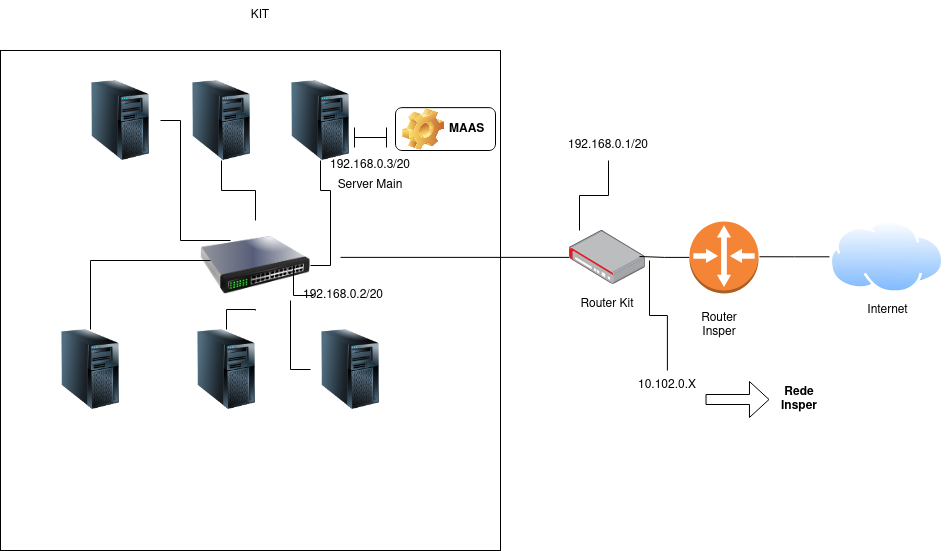

The diagram above was exported from draw.io. Its source (the exported page's mxGraphModel, read from the mxfile embedded in the PNG):
<mxGraphModel dx="1870" dy="525" grid="1" gridSize="10" guides="1" tooltips="1" connect="1" arrows="1" fold="1" page="1" pageScale="1" pageWidth="827" pageHeight="1169" math="0" shadow="0">
  <root>
    <mxCell id="0" />
    <mxCell id="1" parent="0" />
    <mxCell id="sjIk5qDJ90kJrg8P0qTb-30" value="" style="whiteSpace=wrap;html=1;aspect=fixed;" vertex="1" parent="1">
      <mxGeometry x="-230" y="50" width="500" height="500" as="geometry" />
    </mxCell>
    <mxCell id="sjIk5qDJ90kJrg8P0qTb-3" value="" style="image;html=1;image=img/lib/clip_art/networking/Switch_128x128.png" vertex="1" parent="1">
      <mxGeometry x="-30" y="220" width="110" height="90" as="geometry" />
    </mxCell>
    <mxCell id="sjIk5qDJ90kJrg8P0qTb-21" style="edgeStyle=orthogonalEdgeStyle;rounded=0;orthogonalLoop=1;jettySize=auto;html=1;entryX=1;entryY=0.5;entryDx=0;entryDy=0;endArrow=none;endFill=0;" edge="1" parent="1" source="sjIk5qDJ90kJrg8P0qTb-8" target="sjIk5qDJ90kJrg8P0qTb-3">
      <mxGeometry relative="1" as="geometry" />
    </mxCell>
    <mxCell id="sjIk5qDJ90kJrg8P0qTb-8" value="" style="image;html=1;image=img/lib/clip_art/computers/Server_Tower_128x128.png" vertex="1" parent="1">
      <mxGeometry x="50" y="80" width="80" height="80" as="geometry" />
    </mxCell>
    <mxCell id="sjIk5qDJ90kJrg8P0qTb-20" style="edgeStyle=orthogonalEdgeStyle;rounded=0;orthogonalLoop=1;jettySize=auto;html=1;endArrow=none;endFill=0;" edge="1" parent="1" source="sjIk5qDJ90kJrg8P0qTb-9" target="sjIk5qDJ90kJrg8P0qTb-3">
      <mxGeometry relative="1" as="geometry" />
    </mxCell>
    <mxCell id="sjIk5qDJ90kJrg8P0qTb-9" value="" style="image;html=1;image=img/lib/clip_art/computers/Server_Tower_128x128.png" vertex="1" parent="1">
      <mxGeometry x="-49" y="80" width="80" height="80" as="geometry" />
    </mxCell>
    <mxCell id="sjIk5qDJ90kJrg8P0qTb-22" style="edgeStyle=orthogonalEdgeStyle;rounded=0;orthogonalLoop=1;jettySize=auto;html=1;endArrow=none;endFill=0;" edge="1" parent="1" source="sjIk5qDJ90kJrg8P0qTb-11">
      <mxGeometry relative="1" as="geometry">
        <mxPoint y="240" as="targetPoint" />
        <Array as="points">
          <mxPoint x="-50" y="120" />
          <mxPoint x="-50" y="240" />
          <mxPoint y="240" />
        </Array>
      </mxGeometry>
    </mxCell>
    <mxCell id="sjIk5qDJ90kJrg8P0qTb-11" value="" style="image;html=1;image=img/lib/clip_art/computers/Server_Tower_128x128.png" vertex="1" parent="1">
      <mxGeometry x="-150" y="80" width="80" height="80" as="geometry" />
    </mxCell>
    <mxCell id="sjIk5qDJ90kJrg8P0qTb-24" style="edgeStyle=orthogonalEdgeStyle;rounded=0;orthogonalLoop=1;jettySize=auto;html=1;endArrow=none;endFill=0;" edge="1" parent="1" source="sjIk5qDJ90kJrg8P0qTb-17" target="sjIk5qDJ90kJrg8P0qTb-3">
      <mxGeometry relative="1" as="geometry" />
    </mxCell>
    <mxCell id="sjIk5qDJ90kJrg8P0qTb-17" value="" style="image;html=1;image=img/lib/clip_art/computers/Server_Tower_128x128.png" vertex="1" parent="1">
      <mxGeometry x="-44" y="329" width="80" height="80" as="geometry" />
    </mxCell>
    <mxCell id="sjIk5qDJ90kJrg8P0qTb-23" style="edgeStyle=orthogonalEdgeStyle;rounded=0;orthogonalLoop=1;jettySize=auto;html=1;endArrow=none;endFill=0;" edge="1" parent="1" source="sjIk5qDJ90kJrg8P0qTb-18">
      <mxGeometry relative="1" as="geometry">
        <mxPoint x="-20" y="260" as="targetPoint" />
        <Array as="points">
          <mxPoint x="-140" y="260" />
        </Array>
      </mxGeometry>
    </mxCell>
    <mxCell id="sjIk5qDJ90kJrg8P0qTb-18" value="" style="image;html=1;image=img/lib/clip_art/computers/Server_Tower_128x128.png" vertex="1" parent="1">
      <mxGeometry x="-180" y="329" width="80" height="80" as="geometry" />
    </mxCell>
    <mxCell id="sjIk5qDJ90kJrg8P0qTb-25" style="edgeStyle=orthogonalEdgeStyle;rounded=0;orthogonalLoop=1;jettySize=auto;html=1;endArrow=none;endFill=0;" edge="1" parent="1" source="sjIk5qDJ90kJrg8P0qTb-19">
      <mxGeometry relative="1" as="geometry">
        <mxPoint x="60" y="300" as="targetPoint" />
      </mxGeometry>
    </mxCell>
    <mxCell id="sjIk5qDJ90kJrg8P0qTb-19" value="" style="image;html=1;image=img/lib/clip_art/computers/Server_Tower_128x128.png" vertex="1" parent="1">
      <mxGeometry x="80" y="329" width="80" height="80" as="geometry" />
    </mxCell>
    <mxCell id="sjIk5qDJ90kJrg8P0qTb-27" style="edgeStyle=orthogonalEdgeStyle;rounded=0;orthogonalLoop=1;jettySize=auto;html=1;endArrow=none;endFill=0;" edge="1" parent="1" source="sjIk5qDJ90kJrg8P0qTb-26">
      <mxGeometry relative="1" as="geometry">
        <mxPoint x="110" y="256.895" as="targetPoint" />
      </mxGeometry>
    </mxCell>
    <mxCell id="sjIk5qDJ90kJrg8P0qTb-26" value="" style="points=[];aspect=fixed;html=1;align=center;shadow=0;dashed=0;image;image=img/lib/allied_telesis/security/Router_VPN.svg;" vertex="1" parent="1">
      <mxGeometry x="339" y="230" width="75.8" height="53.79" as="geometry" />
    </mxCell>
    <mxCell id="sjIk5qDJ90kJrg8P0qTb-31" style="edgeStyle=orthogonalEdgeStyle;rounded=0;orthogonalLoop=1;jettySize=auto;html=1;endArrow=none;endFill=0;" edge="1" parent="1" source="sjIk5qDJ90kJrg8P0qTb-29">
      <mxGeometry relative="1" as="geometry">
        <mxPoint x="409" y="256" as="targetPoint" />
      </mxGeometry>
    </mxCell>
    <mxCell id="sjIk5qDJ90kJrg8P0qTb-29" value="" style="outlineConnect=0;dashed=0;verticalLabelPosition=bottom;verticalAlign=top;align=center;html=1;shape=mxgraph.aws3.router;fillColor=#F58536;gradientColor=none;" vertex="1" parent="1">
      <mxGeometry x="459" y="220.89" width="69" height="72" as="geometry" />
    </mxCell>
    <mxCell id="sjIk5qDJ90kJrg8P0qTb-32" value="Server Main" style="text;html=1;strokeColor=none;fillColor=none;align=center;verticalAlign=middle;whiteSpace=wrap;rounded=0;" vertex="1" parent="1">
      <mxGeometry x="100" y="170" width="80" height="30" as="geometry" />
    </mxCell>
    <mxCell id="sjIk5qDJ90kJrg8P0qTb-33" value="Router Kit" style="text;html=1;strokeColor=none;fillColor=none;align=center;verticalAlign=middle;whiteSpace=wrap;rounded=0;" vertex="1" parent="1">
      <mxGeometry x="346.9" y="288.89" width="60" height="30" as="geometry" />
    </mxCell>
    <mxCell id="sjIk5qDJ90kJrg8P0qTb-34" value="Router Insper" style="text;html=1;strokeColor=none;fillColor=none;align=center;verticalAlign=middle;whiteSpace=wrap;rounded=0;" vertex="1" parent="1">
      <mxGeometry x="459" y="310" width="60" height="30" as="geometry" />
    </mxCell>
    <mxCell id="sjIk5qDJ90kJrg8P0qTb-36" style="edgeStyle=orthogonalEdgeStyle;rounded=0;orthogonalLoop=1;jettySize=auto;html=1;endArrow=none;endFill=0;" edge="1" parent="1" source="sjIk5qDJ90kJrg8P0qTb-35">
      <mxGeometry relative="1" as="geometry">
        <mxPoint x="529" y="256.25" as="targetPoint" />
      </mxGeometry>
    </mxCell>
    <mxCell id="sjIk5qDJ90kJrg8P0qTb-35" value="Internet" style="aspect=fixed;perimeter=ellipsePerimeter;html=1;align=center;shadow=0;dashed=0;spacingTop=3;image;image=img/lib/active_directory/internet_cloud.svg;" vertex="1" parent="1">
      <mxGeometry x="599" y="220" width="115.08" height="72.5" as="geometry" />
    </mxCell>
    <mxCell id="sjIk5qDJ90kJrg8P0qTb-38" style="edgeStyle=orthogonalEdgeStyle;rounded=0;orthogonalLoop=1;jettySize=auto;html=1;endArrow=none;endFill=0;" edge="1" parent="1" source="sjIk5qDJ90kJrg8P0qTb-37">
      <mxGeometry relative="1" as="geometry">
        <mxPoint x="419" y="260" as="targetPoint" />
      </mxGeometry>
    </mxCell>
    <mxCell id="sjIk5qDJ90kJrg8P0qTb-37" value="10.102.0.X" style="text;html=1;strokeColor=none;fillColor=none;align=center;verticalAlign=middle;whiteSpace=wrap;rounded=0;" vertex="1" parent="1">
      <mxGeometry x="406.9" y="370" width="60" height="30" as="geometry" />
    </mxCell>
    <mxCell id="sjIk5qDJ90kJrg8P0qTb-40" style="edgeStyle=orthogonalEdgeStyle;rounded=0;orthogonalLoop=1;jettySize=auto;html=1;endArrow=none;endFill=0;" edge="1" parent="1" source="sjIk5qDJ90kJrg8P0qTb-39">
      <mxGeometry relative="1" as="geometry">
        <mxPoint x="349" y="230" as="targetPoint" />
      </mxGeometry>
    </mxCell>
    <mxCell id="sjIk5qDJ90kJrg8P0qTb-39" value="192.168.0.1/20" style="text;html=1;strokeColor=none;fillColor=none;align=center;verticalAlign=middle;whiteSpace=wrap;rounded=0;" vertex="1" parent="1">
      <mxGeometry x="349" y="130" width="57.9" height="30" as="geometry" />
    </mxCell>
    <mxCell id="sjIk5qDJ90kJrg8P0qTb-41" value="192.168.0.3/20" style="text;html=1;strokeColor=none;fillColor=none;align=center;verticalAlign=middle;whiteSpace=wrap;rounded=0;" vertex="1" parent="1">
      <mxGeometry x="110" y="150" width="60" height="30" as="geometry" />
    </mxCell>
    <mxCell id="sjIk5qDJ90kJrg8P0qTb-43" style="edgeStyle=orthogonalEdgeStyle;rounded=0;orthogonalLoop=1;jettySize=auto;html=1;endArrow=none;endFill=0;" edge="1" parent="1" source="sjIk5qDJ90kJrg8P0qTb-42" target="sjIk5qDJ90kJrg8P0qTb-3">
      <mxGeometry relative="1" as="geometry" />
    </mxCell>
    <mxCell id="sjIk5qDJ90kJrg8P0qTb-42" value="192.168.0.2/20" style="text;html=1;strokeColor=none;fillColor=none;align=center;verticalAlign=middle;whiteSpace=wrap;rounded=0;" vertex="1" parent="1">
      <mxGeometry x="83" y="280" width="60" height="30" as="geometry" />
    </mxCell>
    <mxCell id="sjIk5qDJ90kJrg8P0qTb-44" value="KIT" style="text;html=1;strokeColor=none;fillColor=none;align=center;verticalAlign=middle;whiteSpace=wrap;rounded=0;" vertex="1" parent="1">
      <mxGeometry width="60" height="30" as="geometry" />
    </mxCell>
    <mxCell id="sjIk5qDJ90kJrg8P0qTb-45" value="" style="shape=flexArrow;endArrow=classic;html=1;rounded=0;endWidth=25;endSize=6.18;" edge="1" parent="1" target="sjIk5qDJ90kJrg8P0qTb-46">
      <mxGeometry width="50" height="50" relative="1" as="geometry">
        <mxPoint x="475" y="399" as="sourcePoint" />
        <mxPoint x="549" y="399" as="targetPoint" />
      </mxGeometry>
    </mxCell>
    <mxCell id="sjIk5qDJ90kJrg8P0qTb-46" value="&lt;b&gt;Rede Insper&lt;br&gt;&lt;/b&gt;" style="text;html=1;strokeColor=none;fillColor=none;align=center;verticalAlign=middle;whiteSpace=wrap;rounded=0;" vertex="1" parent="1">
      <mxGeometry x="539" y="384" width="60" height="30" as="geometry" />
    </mxCell>
    <mxCell id="sjIk5qDJ90kJrg8P0qTb-48" value="MAAS" style="label;whiteSpace=wrap;html=1;image=img/clipart/Gear_128x128.png" vertex="1" parent="1">
      <mxGeometry x="165" y="107.13999999999999" width="100" height="42.86" as="geometry" />
    </mxCell>
    <mxCell id="sjIk5qDJ90kJrg8P0qTb-49" value="" style="shape=crossbar;whiteSpace=wrap;html=1;rounded=1;" vertex="1" parent="1">
      <mxGeometry x="124" y="127" width="32" height="20" as="geometry" />
    </mxCell>
  </root>
</mxGraphModel>